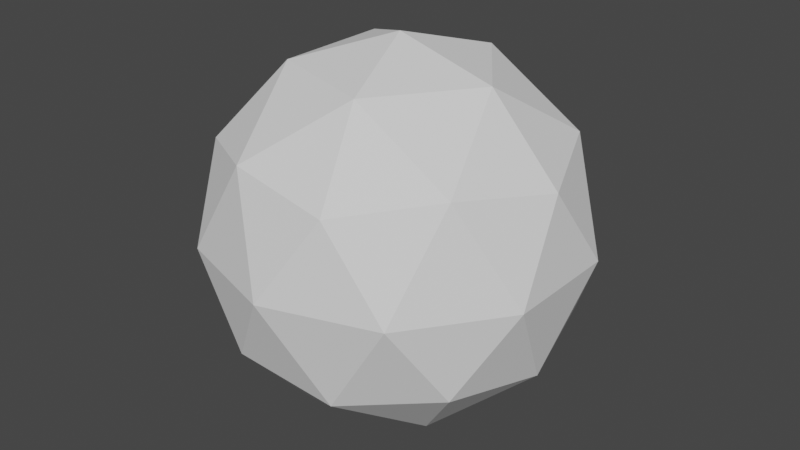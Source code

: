 # Source: PlayerWheelGlow.blend  (saved by Blender 3.5.10; exported with 4.5.12 LTS)
import bpy
from mathutils import Matrix  # noqa: F401  (used for matrix-valued properties, if any)

bpy.ops.wm.read_factory_settings(use_empty=True)
scene = bpy.context.scene
scene.name = 'Scene'

# ---- collections
col_collection = bpy.data.collections.new('Collection'); scene.collection.children.link(col_collection)

# ---- world
world_world = bpy.data.worlds.new('World'); scene.world = world_world
world_world.use_nodes = True; world_world.node_tree.nodes.clear()
_N = world_world.node_tree.nodes; _L = world_world.node_tree.links
n0 = _N.new('ShaderNodeOutputWorld'); n0.name = 'World Output'; n0.location = (300, 300)
n1 = _N.new('ShaderNodeBackground'); n1.name = 'Background'; n1.location = (10, 300)
n1.inputs[0].default_value = (0.05088, 0.05088, 0.05088, 1.0)
_L.new(n1.outputs[0], n0.inputs[0])
n0.is_active_output = True
world_world.color = (0.05088, 0.05088, 0.05088)
world_world.use_sun_shadow = False
world_world.sun_shadow_jitter_overblur = 0.0

# ---- meshes
me_torus = bpy.data.meshes.new('Torus')
me_torus.from_pydata([(-1.333e-09, 4.876e-09, -0.2325), (0.1683, -0.1222, -0.104), (-0.06427, -0.1978, -0.104), (-0.208, 4.876e-09, -0.104), (-0.06427, 0.1978, -0.104), (0.1683, 0.1222, -0.104), (0.06427, -0.1978, 0.104), (-0.1683, -0.1222, 0.104), (-0.1683, 0.1222, 0.104), (0.06427, 0.1978, 0.104), (0.208, 4.876e-09, 0.104), (-1.333e-09, 4.876e-09, 0.2325), (-0.03778, -0.1163, -0.1978), (0.0989, -0.07185, -0.1978), (0.06112, -0.1881, -0.1222), (0.1978, 4.876e-09, -0.1222), (0.0989, 0.07185, -0.1978), (-0.1222, 4.876e-09, -0.1978), (-0.16, -0.1163, -0.1222), (-0.03778, 0.1163, -0.1978), (-0.16, 0.1163, -0.1222), (0.06112, 0.1881, -0.1222), (0.2211, -0.07185, 3.218e-09), (0.2211, 0.07185, 3.218e-09), (-1.333e-09, -0.2325, 3.218e-09), (0.1367, -0.1881, 3.218e-09), (-0.2211, -0.07185, 3.218e-09), (-0.1367, -0.1881, 3.218e-09), (-0.1367, 0.1881, 3.218e-09), (-0.2211, 0.07185, 3.218e-09), (0.1367, 0.1881, 3.218e-09), (-1.333e-09, 0.2325, 3.218e-09), (0.16, -0.1163, 0.1222), (-0.06112, -0.1881, 0.1222), (-0.1978, 4.876e-09, 0.1222), (-0.06112, 0.1881, 0.1222), (0.16, 0.1163, 0.1222), (0.03778, -0.1163, 0.1978), (0.1222, 4.876e-09, 0.1978), (-0.0989, -0.07185, 0.1978), (-0.0989, 0.07185, 0.1978), (0.03778, 0.1163, 0.1978)], [], [(0, 13, 12), (1, 13, 15), (0, 12, 17), (0, 17, 19), (0, 19, 16), (1, 15, 22), (2, 14, 24), (3, 18, 26), (4, 20, 28), (5, 21, 30), (1, 22, 25), (2, 24, 27), (3, 26, 29), (4, 28, 31), (5, 30, 23), (6, 32, 37), (7, 33, 39), (8, 34, 40), (9, 35, 41), (10, 36, 38), (38, 41, 11), (38, 36, 41), (36, 9, 41), (41, 40, 11), (41, 35, 40), (35, 8, 40), (40, 39, 11), (40, 34, 39), (34, 7, 39), (39, 37, 11), (39, 33, 37), (33, 6, 37), (37, 38, 11), (37, 32, 38), (32, 10, 38), (23, 36, 10), (23, 30, 36), (30, 9, 36), (31, 35, 9), (31, 28, 35), (28, 8, 35), (29, 34, 8), (29, 26, 34), (26, 7, 34), (27, 33, 7), (27, 24, 33), (24, 6, 33), (25, 32, 6), (25, 22, 32), (22, 10, 32), (30, 31, 9), (30, 21, 31), (21, 4, 31), (28, 29, 8), (28, 20, 29), (20, 3, 29), (26, 27, 7), (26, 18, 27), (18, 2, 27), (24, 25, 6), (24, 14, 25), (14, 1, 25), (22, 23, 10), (22, 15, 23), (15, 5, 23), (16, 21, 5), (16, 19, 21), (19, 4, 21), (19, 20, 4), (19, 17, 20), (17, 3, 20), (17, 18, 3), (17, 12, 18), (12, 2, 18), (15, 16, 5), (15, 13, 16), (13, 0, 16), (12, 14, 2), (12, 13, 14), (13, 1, 14)])
_uv = me_torus.uv_layers.new(name='UVMap')
_uv.uv.foreach_set('vector', [0.1818, 0.0, 0.2273, 0.07873, 0.1364, 0.07873, 0.2727, 0.1575, 0.3182, 0.07873, 0.3636, 0.1575, 0.9091, 0.0, 0.9545, 0.07873, 0.8636, 0.07873, 0.7273, 0.0, 0.7727, 0.07873, 0.6818, 0.07873, 0.5455, 0.0, 0.5909, 0.07873, 0.5, 0.07873, 0.2727, 0.1575, 0.3636, 0.1575, 0.3182, 0.2362, 0.09091, 0.1575, 0.1818, 0.1575, 0.1364, 0.2362, 0.8182, 0.1575, 0.9091, 0.1575, 0.8636, 0.2362, 0.6364, 0.1575, 0.7273, 0.1575, 0.6818, 0.2362, 0.4545, 0.1575, 0.5455, 0.1575, 0.5, 0.2362, 0.2727, 0.1575, 0.3182, 0.2362, 0.2273, 0.2362, 0.09091, 0.1575, 0.1364, 0.2362, 0.04546, 0.2362, 0.8182, 0.1575, 0.8636, 0.2362, 0.7727, 0.2362, 0.6364, 0.1575, 0.6818, 0.2362, 0.5909, 0.2362, 0.4545, 0.1575, 0.5, 0.2362, 0.4091, 0.2362, 0.1818, 0.3149, 0.2727, 0.3149, 0.2273, 0.3937, 0.0, 0.3149, 0.09091, 0.3149, 0.04546, 0.3937, 0.7273, 0.3149, 0.8182, 0.3149, 0.7727, 0.3937, 0.5455, 0.3149, 0.6364, 0.3149, 0.5909, 0.3937, 0.3636, 0.3149, 0.4545, 0.3149, 0.4091, 0.3937, 0.4091, 0.3937, 0.5, 0.3937, 0.4545, 0.4724, 0.4091, 0.3937, 0.4545, 0.3149, 0.5, 0.3937, 0.4545, 0.3149, 0.5455, 0.3149, 0.5, 0.3937, 0.5909, 0.3937, 0.6818, 0.3937, 0.6364, 0.4724, 0.5909, 0.3937, 0.6364, 0.3149, 0.6818, 0.3937, 0.6364, 0.3149, 0.7273, 0.3149, 0.6818, 0.3937, 0.7727, 0.3937, 0.8636, 0.3937, 0.8182, 0.4724, 0.7727, 0.3937, 0.8182, 0.3149, 0.8636, 0.3937, 0.8182, 0.3149, 0.9091, 0.3149, 0.8636, 0.3937, 0.04546, 0.3937, 0.1364, 0.3937, 0.09091, 0.4724, 0.04546, 0.3937, 0.09091, 0.3149, 0.1364, 0.3937, 0.09091, 0.3149, 0.1818, 0.3149, 0.1364, 0.3937, 0.2273, 0.3937, 0.3182, 0.3937, 0.2727, 0.4724, 0.2273, 0.3937, 0.2727, 0.3149, 0.3182, 0.3937, 0.2727, 0.3149, 0.3636, 0.3149, 0.3182, 0.3937, 0.4091, 0.2362, 0.4545, 0.3149, 0.3636, 0.3149, 0.4091, 0.2362, 0.5, 0.2362, 0.4545, 0.3149, 0.5, 0.2362, 0.5455, 0.3149, 0.4545, 0.3149, 0.5909, 0.2362, 0.6364, 0.3149, 0.5455, 0.3149, 0.5909, 0.2362, 0.6818, 0.2362, 0.6364, 0.3149, 0.6818, 0.2362, 0.7273, 0.3149, 0.6364, 0.3149, 0.7727, 0.2362, 0.8182, 0.3149, 0.7273, 0.3149, 0.7727, 0.2362, 0.8636, 0.2362, 0.8182, 0.3149, 0.8636, 0.2362, 0.9091, 0.3149, 0.8182, 0.3149, 0.04546, 0.2362, 0.09091, 0.3149, 0.0, 0.3149, 0.04546, 0.2362, 0.1364, 0.2362, 0.09091, 0.3149, 0.1364, 0.2362, 0.1818, 0.3149, 0.09091, 0.3149, 0.2273, 0.2362, 0.2727, 0.3149, 0.1818, 0.3149, 0.2273, 0.2362, 0.3182, 0.2362, 0.2727, 0.3149, 0.3182, 0.2362, 0.3636, 0.3149, 0.2727, 0.3149, 0.5, 0.2362, 0.5909, 0.2362, 0.5455, 0.3149, 0.5, 0.2362, 0.5455, 0.1575, 0.5909, 0.2362, 0.5455, 0.1575, 0.6364, 0.1575, 0.5909, 0.2362, 0.6818, 0.2362, 0.7727, 0.2362, 0.7273, 0.3149, 0.6818, 0.2362, 0.7273, 0.1575, 0.7727, 0.2362, 0.7273, 0.1575, 0.8182, 0.1575, 0.7727, 0.2362, 0.8636, 0.2362, 0.9545, 0.2362, 0.9091, 0.3149, 0.8636, 0.2362, 0.9091, 0.1575, 0.9545, 0.2362, 0.9091, 0.1575, 1.0, 0.1575, 0.9545, 0.2362, 0.1364, 0.2362, 0.2273, 0.2362, 0.1818, 0.3149, 0.1364, 0.2362, 0.1818, 0.1575, 0.2273, 0.2362, 0.1818, 0.1575, 0.2727, 0.1575, 0.2273, 0.2362, 0.3182, 0.2362, 0.4091, 0.2362, 0.3636, 0.3149, 0.3182, 0.2362, 0.3636, 0.1575, 0.4091, 0.2362, 0.3636, 0.1575, 0.4545, 0.1575, 0.4091, 0.2362, 0.5, 0.07873, 0.5455, 0.1575, 0.4545, 0.1575, 0.5, 0.07873, 0.5909, 0.07873, 0.5455, 0.1575, 0.5909, 0.07873, 0.6364, 0.1575, 0.5455, 0.1575, 0.6818, 0.07873, 0.7273, 0.1575, 0.6364, 0.1575, 0.6818, 0.07873, 0.7727, 0.07873, 0.7273, 0.1575, 0.7727, 0.07873, 0.8182, 0.1575, 0.7273, 0.1575, 0.8636, 0.07873, 0.9091, 0.1575, 0.8182, 0.1575, 0.8636, 0.07873, 0.9545, 0.07873, 0.9091, 0.1575, 0.9545, 0.07873, 1.0, 0.1575, 0.9091, 0.1575, 0.3636, 0.1575, 0.4091, 0.07873, 0.4545, 0.1575, 0.3636, 0.1575, 0.3182, 0.07873, 0.4091, 0.07873, 0.3182, 0.07873, 0.3636, 0.0, 0.4091, 0.07873, 0.1364, 0.07873, 0.1818, 0.1575, 0.09091, 0.1575, 0.1364, 0.07873, 0.2273, 0.07873, 0.1818, 0.1575, 0.2273, 0.07873, 0.2727, 0.1575, 0.1818, 0.1575])
me_torus.update()

# ---- objects
ob_torus = bpy.data.objects.new('Torus', me_torus)

# ---- transforms, parenting, visibility, modifiers, constraints
ob_torus.location = (0.0, 0.0, 0.0)

# ---- collection membership
col_collection.objects.link(ob_torus)

# ---- scene / render settings (as saved in the file)
scene.frame_start = 1; scene.frame_end = 250; scene.frame_set(1)
scene.render.engine = 'BLENDER_EEVEE_NEXT'
scene.cycles.sampling_pattern = 'TABULATED_SOBOL'
scene.view_settings.view_transform = 'Filmic'
bpy.context.view_layer.update()

# ---- added for rendering (the .blend has no active camera and no usable light): camera, sun
cam_auto = bpy.data.cameras.new('AutoCamera')
cam_auto.lens = 50.0
cam_auto.sensor_width = 36.0
cam_auto.clip_end = 1000.0
ob_auto_camera = bpy.data.objects.new('AutoCamera', cam_auto)
scene.collection.objects.link(ob_auto_camera)
ob_auto_camera.location = (0.733314, -0.879977, 0.586651)
ob_auto_camera.rotation_euler = (1.09748, -7.21219e-08, 0.694738)
scene.camera = ob_auto_camera
light_auto_sun = bpy.data.lights.new('AutoSun', 'SUN')
light_auto_sun.energy = 3.0
light_auto_sun.angle = 0.0523599
ob_auto_sun = bpy.data.objects.new('AutoSun', light_auto_sun)
scene.collection.objects.link(ob_auto_sun)
ob_auto_sun.rotation_euler = (0.872665, 0.174533, 0.523599)
bpy.context.view_layer.update()
